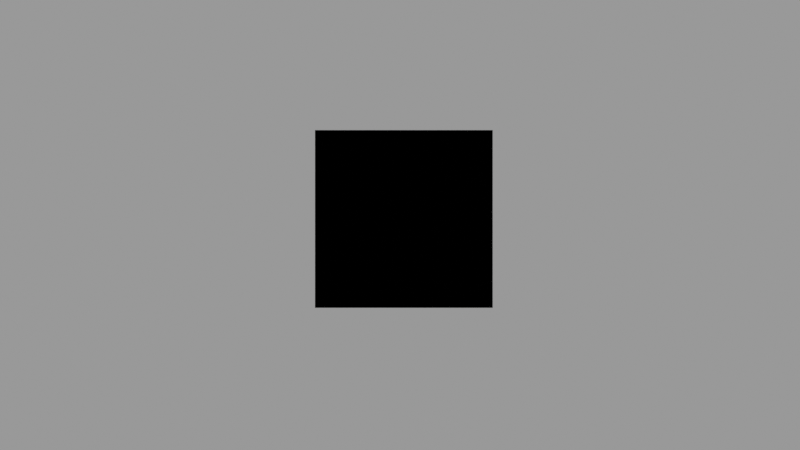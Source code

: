 # Source: Template.blend  (saved by Blender 2.93.20; exported with 4.5.12 LTS)
import bpy
from mathutils import Matrix  # noqa: F401  (used for matrix-valued properties, if any)

bpy.ops.wm.read_factory_settings(use_empty=True)
scene = bpy.context.scene
scene.name = 'X Storage'

# ---- collections
col_basic = bpy.data.collections.new('Basic'); scene.collection.children.link(col_basic)

# ---- materials (node trees are filled in below, after node groups)
mat_basicalphaemit = bpy.data.materials.new('BasicAlphaEmit')
mat_basicalphaemit.surface_render_method = 'BLENDED'
mat_basicalphaemit.blend_method = 'BLEND'
mat_basicalphaemit.use_backface_culling = True
mat_occluder = bpy.data.materials.new('Occluder')
mat_occluder.surface_render_method = 'BLENDED'
mat_occluder.blend_method = 'BLEND'

# ---- node groups
ng_alphaemit = bpy.data.node_groups.new('AlphaEmit', 'ShaderNodeTree')
_s = ng_alphaemit.interface.new_socket(name='Shader', in_out='OUTPUT', socket_type='NodeSocketShader')
_s = ng_alphaemit.interface.new_socket(name='Color', in_out='INPUT', socket_type='NodeSocketColor')
_s.default_value = (1.0, 1.0, 1.0, 1.0)
_s = ng_alphaemit.interface.new_socket(name='Strength', in_out='INPUT', socket_type='NodeSocketFloat')
_s.default_value = 1.0
_s.min_value = 0.0
_s.max_value = 1e+06
_s = ng_alphaemit.interface.new_socket(name='[Cycles] Allow Overlap?', in_out='INPUT', socket_type='NodeSocketFloat')
_s.default_value = 1.0
_s.min_value = 0.0
_s.max_value = 1.0
_s = ng_alphaemit.interface.new_socket(name='Render Backfaces?', in_out='INPUT', socket_type='NodeSocketFloat')
_s.min_value = 0.0
_s.max_value = 1.0
_N = ng_alphaemit.nodes; _L = ng_alphaemit.links
n0 = _N.new('ShaderNodeMixShader'); n0.name = 'Mix Shader.001'; n0.location = (381, -149)
n1 = _N.new('ShaderNodeEmission'); n1.name = 'Emission.001'; n1.location = (71, -371)
n1.inputs[0].default_value = (0.0, 0.0, 0.0, 1.0)
n1.inputs[1].default_value = 0.0
n2 = _N.new('ShaderNodeAttribute'); n2.name = 'Attribute.001'; n2.location = (17, -88)
n2.width = 186
n2.attribute_type = 'OBJECT'
n2.attribute_name = 'composite_alpha_mode'
n3 = _N.new('ShaderNodeBsdfTransparent'); n3.name = 'Transparent BSDF'; n3.location = (48, -275)
n4 = _N.new('ShaderNodeLightPath'); n4.name = 'Light Path'; n4.location = (-667, 359)
n5 = _N.new('ShaderNodeEmission'); n5.name = 'Emission'; n5.location = (398, -474)
n6 = _N.new('ShaderNodeMath'); n6.name = 'Math'; n6.location = (-159, 517)
n6.operation = 'POWER'
n6.inputs[1].default_value = 2.0
n6.inputs[2].default_value = 0.0
n7 = _N.new('ShaderNodeAttribute'); n7.name = 'Attribute'; n7.location = (-452, 531)
n7.width = 186
n7.attribute_type = 'OBJECT'
n7.attribute_name = 'composite_alpha'
n8 = _N.new('ShaderNodeMath'); n8.name = 'Math.002'; n8.location = (-228, 232)
n8.operation = 'LESS_THAN'
n8.inputs[2].default_value = 0.0
n9 = _N.new('ShaderNodeMath'); n9.name = 'Math.004'; n9.location = (23, 241)
n9.operation = 'MAXIMUM'
n9.inputs[2].default_value = 0.0
n10 = _N.new('ShaderNodeMath'); n10.name = 'Math.005'; n10.location = (26, 76)
n10.operation = 'MAXIMUM'
n10.inputs[2].default_value = 0.0
n11 = _N.new('ShaderNodeMath'); n11.name = 'Math.001'; n11.location = (-481, 185)
n11.inputs[2].default_value = 0.0
n12 = _N.new('ShaderNodeNewGeometry'); n12.name = 'Geometry'; n12.location = (-667, 28)
n13 = _N.new('NodeGroupInput'); n13.name = 'Group Input'; n13.location = (-619, -466)
n13.width = 180
n14 = _N.new('ShaderNodeMath'); n14.name = 'Math.006'; n14.location = (-489, 7)
n14.operation = 'SUBTRACT'
n14.inputs[0].default_value = 1.0
n14.inputs[2].default_value = 0.0
n15 = _N.new('ShaderNodeMath'); n15.name = 'Math.003'; n15.location = (386, 257)
n15.operation = 'MULTIPLY'
n15.inputs[2].default_value = 0.0
n16 = _N.new('ShaderNodeMath'); n16.name = 'Math.007'; n16.location = (606, 143)
n16.operation = 'MULTIPLY'
n16.inputs[2].default_value = 0.0
n17 = _N.new('ShaderNodeMixShader'); n17.name = 'Mix Shader'; n17.location = (818, -124)
n18 = _N.new('NodeGroupOutput'); n18.name = 'Group Output'; n18.location = (1048, -127)
_L.new(n17.outputs[0], n18.inputs[0])
_L.new(n5.outputs[0], n17.inputs[2])
_L.new(n3.outputs[0], n0.inputs[1])
_L.new(n7.outputs[2], n6.inputs[0])
_L.new(n6.outputs[0], n15.inputs[0])
_L.new(n4.outputs[12], n11.inputs[0])
_L.new(n4.outputs[13], n11.inputs[1])
_L.new(n11.outputs[0], n8.inputs[0])
_L.new(n15.outputs[0], n16.inputs[0])
_L.new(n8.outputs[0], n9.inputs[0])
_L.new(n9.outputs[0], n15.inputs[1])
_L.new(n0.outputs[0], n17.inputs[1])
_L.new(n1.outputs[0], n0.inputs[2])
_L.new(n2.outputs[0], n0.inputs[0])
_L.new(n13.outputs[0], n5.inputs[0])
_L.new(n13.outputs[2], n9.inputs[1])
_L.new(n12.outputs[6], n14.inputs[1])
_L.new(n14.outputs[0], n10.inputs[0])
_L.new(n13.outputs[3], n10.inputs[1])
_L.new(n16.outputs[0], n17.inputs[0])
_L.new(n10.outputs[0], n16.inputs[1])
_L.new(n13.outputs[1], n5.inputs[1])
n18.is_active_output = True

# ---- material node trees
mat_basicalphaemit.use_nodes = True; mat_basicalphaemit.node_tree.nodes.clear()
_N = mat_basicalphaemit.node_tree.nodes; _L = mat_basicalphaemit.node_tree.links
n0 = _N.new('ShaderNodeOutputMaterial'); n0.name = 'Material Output'; n0.location = (227, 340)
n1 = _N.new('ShaderNodeGroup'); n1.name = 'Group'; n1.location = (-220, 328)
n1.width = 216
n1.node_tree = ng_alphaemit
n1.inputs[0].default_value = (1.0, 1.0, 1.0, 1.0)
n1.inputs[1].default_value = 1.0
n1.inputs[2].default_value = 1.0
n1.inputs[3].default_value = 0.0
_L.new(n1.outputs[0], n0.inputs[0])
n0.is_active_output = True
mat_occluder.use_nodes = True; mat_occluder.node_tree.nodes.clear()
_N = mat_occluder.node_tree.nodes; _L = mat_occluder.node_tree.links
n0 = _N.new('ShaderNodeMixShader'); n0.name = 'Mix Shader'; n0.location = (-18, 379)
n1 = _N.new('ShaderNodeOutputMaterial'); n1.name = 'Material Output'; n1.location = (198, 409)
n2 = _N.new('ShaderNodeEmission'); n2.name = 'Emission.001'; n2.location = (-230, 334)
n2.inputs[0].default_value = (0.0, 0.0, 0.0, 1.0)
n2.inputs[1].default_value = 0.0
n3 = _N.new('ShaderNodeBsdfTransparent'); n3.name = 'Transparent BSDF'; n3.location = (-232, 230)
n4 = _N.new('ShaderNodeMath'); n4.name = 'Math'; n4.location = (-230, 446)
n4.operation = 'POWER'
n4.inputs[1].default_value = 2.0
n4.inputs[2].default_value = 0.0
n5 = _N.new('ShaderNodeAttribute'); n5.name = 'Attribute'; n5.location = (-499, 430)
n5.width = 186
n5.attribute_type = 'OBJECT'
n5.attribute_name = 'composite_alpha'
_L.new(n5.outputs[2], n4.inputs[0])
_L.new(n0.outputs[0], n1.inputs[0])
_L.new(n3.outputs[0], n0.inputs[2])
_L.new(n2.outputs[0], n0.inputs[1])
_L.new(n4.outputs[0], n0.inputs[0])
n1.is_active_output = True

# ---- cameras
cam_camera_002 = bpy.data.cameras.new('Camera.002')
cam_camera_002.type = 'ORTHO'
cam_camera_002.ortho_scale = 18.0

# ---- meshes
me_cube_004 = bpy.data.meshes.new('Cube.004')
me_cube_004.from_pydata([(-1.0, -1.0, -1.0), (-1.0, -1.0, 1.0), (-1.0, 1.0, -1.0), (-1.0, 1.0, 1.0), (1.0, -1.0, -1.0), (1.0, -1.0, 1.0), (1.0, 1.0, -1.0), (1.0, 1.0, 1.0)], [], [(0, 1, 3, 2), (2, 3, 7, 6), (6, 7, 5, 4), (4, 5, 1, 0), (2, 6, 4, 0), (7, 3, 1, 5)])
_uv = me_cube_004.uv_layers.new(name='UVMap')
_uv.uv.foreach_set('vector', [0.375, 0.0, 0.625, 0.0, 0.625, 0.25, 0.375, 0.25, 0.375, 0.25, 0.625, 0.25, 0.625, 0.5, 0.375, 0.5, 0.375, 0.5, 0.625, 0.5, 0.625, 0.75, 0.375, 0.75, 0.375, 0.75, 0.625, 0.75, 0.625, 1.0, 0.375, 1.0, 0.125, 0.5, 0.375, 0.5, 0.375, 0.75, 0.125, 0.75, 0.625, 0.5, 0.875, 0.5, 0.875, 0.75, 0.625, 0.75])
me_cube_004.materials.append(mat_basicalphaemit)
me_cube_004.use_remesh_fix_poles = True
me_cube_004.use_remesh_preserve_attributes = False
me_cube_004.update()
me_plane = bpy.data.meshes.new('Plane')
me_plane.from_pydata([(-1.0, -1.0, 0.0), (1.0, -1.0, 0.0), (-1.0, 1.0, 0.0), (1.0, 1.0, 0.0)], [], [(0, 1, 3, 2)])
_uv = me_plane.uv_layers.new(name='UVMap')
_uv.uv.foreach_set('vector', [0.0, 0.0, 1.0, 0.0, 1.0, 1.0, 0.0, 1.0])
me_plane.materials.append(mat_occluder)
me_plane.use_remesh_fix_poles = True
me_plane.use_remesh_preserve_attributes = False
me_plane.update()

# ---- curves / text
txt_text = bpy.data.curves.new('Text', 'FONT')
txt_text.dimensions = '2D'
txt_text.body = 'Current Frame #1'
txt_text.materials.append(mat_basicalphaemit)

# ---- objects
ob_whitealphaemitcube = bpy.data.objects.new('WhiteAlphaEmitCube', me_cube_004)
ob_occluder = bpy.data.objects.new('Occluder', me_plane)
ob_camera_002 = bpy.data.objects.new('Camera.002', cam_camera_002)
ob_animated_text = bpy.data.objects.new('Animated Text', txt_text)

# ---- transforms, parenting, visibility, modifiers, constraints
ob_whitealphaemitcube.location = (0.0, 0.0, 0.0)
ob_occluder.location = (0.08721, 0.1357, 2.368)
ob_occluder.scale = (2.0, 2.0, 2.0)
ob_camera_002.location = (0.0, 0.0, 18.0)
ob_animated_text.location = (1.436, 0.0, 0.0)

# ---- collection membership
col_basic.objects.link(ob_whitealphaemitcube)
col_basic.objects.link(ob_occluder)
col_basic.objects.link(ob_camera_002)
col_basic.objects.link(ob_animated_text)

# ---- scene / render settings (as saved in the file)
scene.camera = ob_camera_002
scene.frame_start = 1; scene.frame_end = 5000; scene.frame_set(3)
scene.render.engine = 'BLENDER_EEVEE_NEXT'
scene.render.image_settings.exr_codec = 'NONE'
scene.render.fps = 60
scene.render.simplify_subdivision_render = 0
scene.render.simplify_child_particles_render = 0.0
scene.cycles.use_denoising = False
scene.cycles.samples = 128
scene.cycles.sampling_pattern = 'TABULATED_SOBOL'
scene.cycles.use_adaptive_sampling = False
scene.cycles.use_light_tree = False
scene.view_settings.view_transform = 'Filmic'
bpy.context.view_layer.update()

# ---- added for rendering (the .blend has no usable light): sun + grey world if the file has none
light_auto_sun = bpy.data.lights.new('AutoSun', 'SUN')
light_auto_sun.energy = 3.0
light_auto_sun.angle = 0.0523599
ob_auto_sun = bpy.data.objects.new('AutoSun', light_auto_sun)
scene.collection.objects.link(ob_auto_sun)
ob_auto_sun.rotation_euler = (0.872665, 0.174533, 0.523599)
if scene.world is None:
    world_auto = bpy.data.worlds.new('AutoWorld')
    world_auto.color = (0.3, 0.3, 0.3)
    scene.world = world_auto
bpy.context.view_layer.update()
